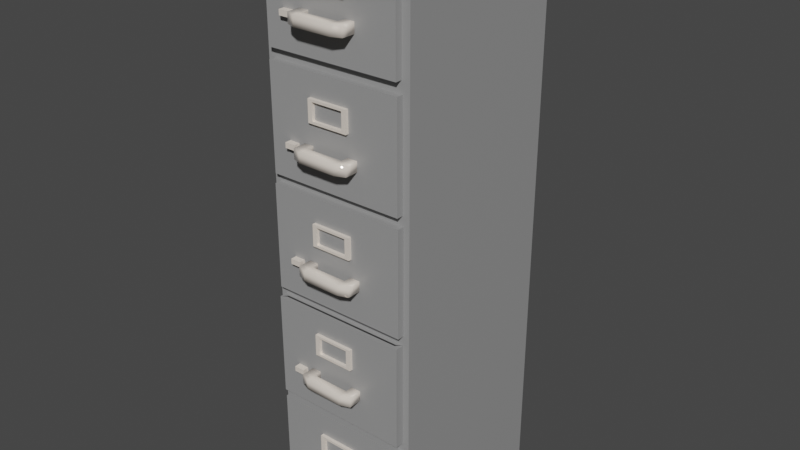 # Source: ClosedfileCabinet.blend  (saved by Blender 2.92.15; exported with 4.5.12 LTS)
import bpy
from mathutils import Matrix  # noqa: F401  (used for matrix-valued properties, if any)

bpy.ops.wm.read_factory_settings(use_empty=True)
scene = bpy.context.scene
scene.name = 'Scene'

# ---- collections
col_collection = bpy.data.collections.new('Collection'); scene.collection.children.link(col_collection)

# ---- materials (node trees are filled in below, after node groups)
mat_filecabinet1 = bpy.data.materials.new('FileCabinet1')
mat_filecabinet1.alpha_threshold = 0.0
mat_filecabinet1.use_transparent_shadow = False
mat_filecabinet1.diffuse_color = (0.3095, 0.3095, 0.3095, 1.0)
mat_filecabinet1.line_color = (0.0, 0.0, 0.0, 1.0)
mat_filecabinet2 = bpy.data.materials.new('FileCabinet2')
mat_filecabinet2.use_transparent_shadow = False
mat_filecabinet2.diffuse_color = (1.0, 0.8963, 0.7913, 1.0)
mat_filecabinet3 = bpy.data.materials.new('FileCabinet3')
mat_filecabinet3.use_transparent_shadow = False
mat_filecabinet3.diffuse_color = (0.7991, 0.4851, 0.162, 1.0)
mat_filecabinet4 = bpy.data.materials.new('FileCabinet4')
mat_filecabinet4.use_transparent_shadow = False
mat_filecabinet4.diffuse_color = (0.7991, 0.7991, 0.7991, 1.0)

# ---- material node trees
mat_filecabinet1.use_nodes = True; mat_filecabinet1.node_tree.nodes.clear()
_N = mat_filecabinet1.node_tree.nodes; _L = mat_filecabinet1.node_tree.links
n0 = _N.new('ShaderNodeOutputMaterial'); n0.name = 'Material Output'; n0.location = (300, 300)
n1 = _N.new('ShaderNodeBsdfPrincipled'); n1.name = 'Principled BSDF'; n1.location = (10, 300)
n1.distribution = 'GGX'
n1.subsurface_method = 'BURLEY'
n1.inputs[0].default_value = (0.3095, 0.3095, 0.3095, 1.0)
n1.inputs[2].default_value = 0.4
n1.inputs[3].default_value = 1.45
n1.inputs[27].default_value = (0.0, 0.0, 0.0, 1.0)
n1.inputs[28].default_value = 1.0
_L.new(n1.outputs[0], n0.inputs[0])
n0.is_active_output = True
mat_filecabinet2.use_nodes = True; mat_filecabinet2.node_tree.nodes.clear()
_N = mat_filecabinet2.node_tree.nodes; _L = mat_filecabinet2.node_tree.links
n0 = _N.new('ShaderNodeBsdfPrincipled'); n0.name = 'Principled BSDF'; n0.location = (10, 300)
n0.distribution = 'GGX'
n0.subsurface_method = 'BURLEY'
n0.inputs[0].default_value = (1.0, 0.8963, 0.7913, 1.0)
n0.inputs[1].default_value = 0.2206
n0.inputs[2].default_value = 0.0
n0.inputs[3].default_value = 1.45
n0.inputs[27].default_value = (0.0, 0.0, 0.0, 1.0)
n0.inputs[28].default_value = 1.0
n1 = _N.new('ShaderNodeOutputMaterial'); n1.name = 'Material Output'; n1.location = (300, 300)
_L.new(n0.outputs[0], n1.inputs[0])
n1.is_active_output = True
mat_filecabinet3.use_nodes = True; mat_filecabinet3.node_tree.nodes.clear()
_N = mat_filecabinet3.node_tree.nodes; _L = mat_filecabinet3.node_tree.links
n0 = _N.new('ShaderNodeBsdfPrincipled'); n0.name = 'Principled BSDF'; n0.location = (10, 300)
n0.distribution = 'GGX'
n0.subsurface_method = 'BURLEY'
n0.inputs[0].default_value = (0.7991, 0.4851, 0.162, 1.0)
n0.inputs[3].default_value = 1.45
n0.inputs[27].default_value = (0.0, 0.0, 0.0, 1.0)
n0.inputs[28].default_value = 1.0
n1 = _N.new('ShaderNodeOutputMaterial'); n1.name = 'Material Output'; n1.location = (300, 300)
_L.new(n0.outputs[0], n1.inputs[0])
n1.is_active_output = True
mat_filecabinet4.use_nodes = True; mat_filecabinet4.node_tree.nodes.clear()
_N = mat_filecabinet4.node_tree.nodes; _L = mat_filecabinet4.node_tree.links
n0 = _N.new('ShaderNodeBsdfPrincipled'); n0.name = 'Principled BSDF'; n0.location = (10, 300)
n0.distribution = 'GGX'
n0.subsurface_method = 'BURLEY'
n0.inputs[0].default_value = (0.7991, 0.7991, 0.7991, 1.0)
n0.inputs[3].default_value = 1.45
n0.inputs[27].default_value = (0.0, 0.0, 0.0, 1.0)
n0.inputs[28].default_value = 1.0
n1 = _N.new('ShaderNodeOutputMaterial'); n1.name = 'Material Output'; n1.location = (300, 300)
_L.new(n0.outputs[0], n1.inputs[0])
n1.is_active_output = True

# ---- world
world_world = bpy.data.worlds.new('World'); scene.world = world_world
world_world.use_nodes = True; world_world.node_tree.nodes.clear()
_N = world_world.node_tree.nodes; _L = world_world.node_tree.links
n0 = _N.new('ShaderNodeOutputWorld'); n0.name = 'World Output'; n0.location = (300, 300)
n1 = _N.new('ShaderNodeBackground'); n1.name = 'Background'; n1.location = (10, 300)
n1.inputs[0].default_value = (0.05088, 0.05088, 0.05088, 1.0)
_L.new(n1.outputs[0], n0.inputs[0])
n0.is_active_output = True
world_world.color = (0.05088, 0.05088, 0.05088)
world_world.use_sun_shadow = False
world_world.sun_shadow_jitter_overblur = 0.0

# ---- meshes
me_cube = bpy.data.meshes.new('Cube')
me_cube.from_pydata([(1.163, 1.812, 8.688), (1.163, 1.812, 0.03692), (1.163, -1.0, 8.688), (1.163, -1.0, 0.03692), (-1.15, 1.812, 8.688), (-1.15, 1.812, 0.03692), (-1.15, -1.0, 8.688), (-1.15, -1.0, 0.03692), (1.163, 1.812, 6.958), (1.163, 1.812, 5.228), (1.163, 1.812, 3.497), (1.163, 1.812, 1.767), (-1.15, -1.0, 1.767), (-1.15, -1.0, 3.497), (-1.15, -1.0, 5.228), (-1.15, -1.0, 6.958), (1.163, -1.0, 6.958), (1.163, -1.0, 5.228), (1.163, -1.0, 3.497), (1.163, -1.0, 1.767), (-1.15, 1.812, 6.958), (-1.15, 1.812, 5.228), (-1.15, 1.812, 3.497), (-1.15, 1.812, 1.767), (1.083, -1.0, 1.707), (1.083, -1.0, 0.09713), (-1.069, -1.0, 0.09713), (-1.069, -1.0, 1.707), (-1.052, -1.0, 1.84), (-1.052, -1.0, 3.424), (1.065, -1.0, 3.424), (1.065, -1.0, 1.84), (-1.057, -1.0, 3.567), (-1.057, -1.0, 5.158), (1.07, -1.0, 5.158), (1.07, -1.0, 3.567), (-1.044, -1.0, 5.307), (-1.044, -1.0, 6.879), (1.057, -1.0, 6.879), (1.057, -1.0, 5.307), (-1.024, -1.0, 7.052), (-1.024, -1.0, 8.594), (1.037, -1.0, 8.594), (1.037, -1.0, 7.052), (1.083, -1.105, 1.707), (1.083, -1.105, 0.09713), (-1.069, -1.105, 0.09713), (-1.069, -1.105, 1.707), (-1.052, -1.134, 1.84), (-1.052, -1.134, 3.424), (1.065, -1.134, 3.424), (1.065, -1.134, 1.84), (-1.057, -1.105, 3.567), (-1.057, -1.105, 5.158), (1.07, -1.105, 5.158), (1.07, -1.105, 3.567), (-1.044, -1.105, 5.307), (-1.044, -1.105, 6.879), (1.057, -1.105, 6.879), (1.057, -1.105, 5.307), (-1.024, -1.105, 7.052), (-1.024, -1.105, 8.594), (1.037, -1.105, 8.594), (1.037, -1.105, 7.052), (-0.4693, -1.313, 0.7496), (-0.4693, -1.313, 0.5983), (-0.4693, -1.22, 0.7496), (-0.4693, -1.22, 0.5983), (0.4136, -1.313, 0.7496), (0.4136, -1.313, 0.5983), (0.4136, -1.22, 0.7496), (0.4136, -1.22, 0.5983), (-0.3264, -1.22, 0.7496), (-0.3264, -1.22, 0.5983), (-0.3264, -1.37, 0.7496), (-0.3264, -1.37, 0.5983), (0.2605, -1.22, 0.5983), (0.2605, -1.37, 0.7496), (0.2605, -1.22, 0.7496), (0.2605, -1.37, 0.5983), (-0.4693, -0.9861, 0.5983), (-0.4693, -0.9861, 0.7496), (-0.3264, -0.9861, 0.7496), (0.2605, -0.9861, 0.5983), (0.4136, -0.9861, 0.5983), (0.4136, -0.9861, 0.7496), (-0.3264, -0.9861, 0.5983), (0.2605, -0.9861, 0.7496), (-0.4693, -1.342, 2.47), (-0.4693, -1.342, 2.318), (-0.4693, -1.249, 2.47), (-0.4693, -1.249, 2.318), (0.4136, -1.342, 2.47), (0.4136, -1.342, 2.318), (0.4136, -1.249, 2.47), (0.4136, -1.249, 2.318), (-0.3264, -1.249, 2.47), (-0.3264, -1.249, 2.318), (-0.3264, -1.399, 2.47), (-0.3264, -1.399, 2.318), (0.2605, -1.249, 2.318), (0.2605, -1.399, 2.47), (0.2605, -1.249, 2.47), (0.2605, -1.399, 2.318), (-0.4693, -1.015, 2.318), (-0.4693, -1.015, 2.47), (-0.3264, -1.015, 2.47), (0.2605, -1.015, 2.318), (0.4136, -1.015, 2.318), (0.4136, -1.015, 2.47), (-0.3264, -1.015, 2.318), (0.2605, -1.015, 2.47), (-0.4693, -1.313, 4.19), (-0.4693, -1.313, 4.038), (-0.4693, -1.22, 4.19), (-0.4693, -1.22, 4.038), (0.4136, -1.313, 4.19), (0.4136, -1.313, 4.038), (0.4136, -1.22, 4.19), (0.4136, -1.22, 4.038), (-0.3264, -1.22, 4.19), (-0.3264, -1.22, 4.038), (-0.3264, -1.37, 4.19), (-0.3264, -1.37, 4.038), (0.2605, -1.22, 4.038), (0.2605, -1.37, 4.19), (0.2605, -1.22, 4.19), (0.2605, -1.37, 4.038), (-0.4693, -0.9861, 4.038), (-0.4693, -0.9861, 4.19), (-0.3264, -0.9861, 4.19), (0.2605, -0.9861, 4.038), (0.4136, -0.9861, 4.038), (0.4136, -0.9861, 4.19), (-0.3264, -0.9861, 4.038), (0.2605, -0.9861, 4.19), (-0.4693, -1.313, 5.891), (-0.4693, -1.313, 5.739), (-0.4693, -1.22, 5.891), (-0.4693, -1.22, 5.739), (0.4136, -1.313, 5.891), (0.4136, -1.313, 5.739), (0.4136, -1.22, 5.891), (0.4136, -1.22, 5.739), (-0.3264, -1.22, 5.891), (-0.3264, -1.22, 5.739), (-0.3264, -1.37, 5.891), (-0.3264, -1.37, 5.739), (0.2605, -1.22, 5.739), (0.2605, -1.37, 5.891), (0.2605, -1.22, 5.891), (0.2605, -1.37, 5.739), (-0.4693, -0.9861, 5.739), (-0.4693, -0.9861, 5.891), (-0.3264, -0.9861, 5.891), (0.2605, -0.9861, 5.739), (0.4136, -0.9861, 5.739), (0.4136, -0.9861, 5.891), (-0.3264, -0.9861, 5.739), (0.2605, -0.9861, 5.891), (-0.4693, -1.313, 7.652), (-0.4693, -1.313, 7.5), (-0.4693, -1.22, 7.652), (-0.4693, -1.22, 7.5), (0.4136, -1.313, 7.652), (0.4136, -1.313, 7.5), (0.4136, -1.22, 7.652), (0.4136, -1.22, 7.5), (-0.3264, -1.22, 7.652), (-0.3264, -1.22, 7.5), (-0.3264, -1.37, 7.652), (-0.3264, -1.37, 7.5), (0.2605, -1.22, 7.5), (0.2605, -1.37, 7.652), (0.2605, -1.22, 7.652), (0.2605, -1.37, 7.5), (-0.4693, -0.9861, 7.5), (-0.4693, -0.9861, 7.652), (-0.3264, -0.9861, 7.652), (0.2605, -0.9861, 7.5), (0.4136, -0.9861, 7.5), (0.4136, -0.9861, 7.652), (-0.3264, -0.9861, 7.5), (0.2605, -0.9861, 7.652), (-0.3468, -1.156, 1.031), (-0.3468, -1.156, 1.361), (0.283, -1.1, 1.031), (0.283, -1.1, 1.361), (0.283, -1.156, 1.031), (0.283, -1.156, 1.361), (-0.3468, -1.1, 1.361), (-0.3468, -1.1, 1.031), (-0.2778, -1.156, 1.068), (-0.2778, -1.156, 1.325), (0.214, -1.156, 1.325), (0.214, -1.156, 1.068), (-0.2778, -1.1, 1.068), (-0.2778, -1.1, 1.325), (0.214, -1.1, 1.325), (0.214, -1.1, 1.068), (-0.3468, -1.185, 2.771), (-0.3468, -1.185, 3.1), (0.283, -1.129, 2.771), (0.283, -1.129, 3.1), (0.283, -1.185, 2.771), (0.283, -1.185, 3.1), (-0.3468, -1.129, 3.1), (-0.3468, -1.129, 2.771), (-0.2778, -1.185, 2.807), (-0.2778, -1.185, 3.064), (0.214, -1.185, 3.064), (0.214, -1.185, 2.807), (-0.2778, -1.129, 2.807), (-0.2778, -1.129, 3.064), (0.214, -1.129, 3.064), (0.214, -1.129, 2.807), (-0.3468, -1.156, 4.467), (-0.3468, -1.156, 4.797), (0.283, -1.1, 4.467), (0.283, -1.1, 4.797), (0.283, -1.156, 4.467), (0.283, -1.156, 4.797), (-0.3468, -1.1, 4.797), (-0.3468, -1.1, 4.467), (-0.2778, -1.156, 4.503), (-0.2778, -1.156, 4.761), (0.214, -1.156, 4.761), (0.214, -1.156, 4.503), (-0.2778, -1.1, 4.503), (-0.2778, -1.1, 4.761), (0.214, -1.1, 4.761), (0.214, -1.1, 4.503), (-0.3468, -1.156, 6.215), (-0.3468, -1.156, 6.544), (0.283, -1.1, 6.215), (0.283, -1.1, 6.544), (0.283, -1.156, 6.215), (0.283, -1.156, 6.544), (-0.3468, -1.1, 6.544), (-0.3468, -1.1, 6.215), (-0.2778, -1.156, 6.251), (-0.2778, -1.156, 6.508), (0.214, -1.156, 6.508), (0.214, -1.156, 6.251), (-0.2778, -1.1, 6.251), (-0.2778, -1.1, 6.508), (0.214, -1.1, 6.508), (0.214, -1.1, 6.251), (-0.3468, -1.156, 7.913), (-0.3468, -1.156, 8.243), (0.283, -1.1, 7.913), (0.283, -1.1, 8.243), (0.283, -1.156, 7.913), (0.283, -1.156, 8.243), (-0.3468, -1.1, 8.243), (-0.3468, -1.1, 7.913), (-0.2778, -1.156, 7.949), (-0.2778, -1.156, 8.206), (0.214, -1.156, 8.206), (0.214, -1.156, 7.949), (-0.2778, -1.1, 7.949), (-0.2778, -1.1, 8.206), (0.214, -1.1, 8.206), (0.214, -1.1, 7.949), (-0.7342, -1.197, 0.6114), (-0.7342, -1.197, 0.6906), (-0.7342, -1.034, 0.6114), (-0.7342, -1.034, 0.6906), (-0.572, -1.197, 0.6114), (-0.572, -1.197, 0.6906), (-0.572, -1.034, 0.6114), (-0.572, -1.034, 0.6906), (-0.7342, -1.226, 2.353), (-0.7342, -1.226, 2.432), (-0.7342, -1.064, 2.353), (-0.7342, -1.064, 2.432), (-0.572, -1.226, 2.353), (-0.572, -1.226, 2.432), (-0.572, -1.064, 2.353), (-0.572, -1.064, 2.432), (-0.7342, -1.197, 4.083), (-0.7342, -1.197, 4.162), (-0.7342, -1.034, 4.083), (-0.7342, -1.034, 4.162), (-0.572, -1.197, 4.083), (-0.572, -1.197, 4.162), (-0.572, -1.034, 4.083), (-0.572, -1.034, 4.162), (-0.7342, -1.197, 5.784), (-0.7342, -1.197, 5.863), (-0.7342, -1.034, 5.784), (-0.7342, -1.034, 5.863), (-0.572, -1.197, 5.784), (-0.572, -1.197, 5.863), (-0.572, -1.034, 5.784), (-0.572, -1.034, 5.863), (-0.7342, -1.197, 7.528), (-0.7342, -1.197, 7.607), (-0.7342, -1.034, 7.528), (-0.7342, -1.034, 7.607), (-0.572, -1.197, 7.528), (-0.572, -1.197, 7.607), (-0.572, -1.034, 7.528), (-0.572, -1.034, 7.607), (0.9856, -1.08, 3.424), (-0.9723, -1.08, 3.424), (0.9856, -1.054, 3.424), (-0.9723, -1.054, 3.424), (0.9856, -1.08, 2.452), (-0.9723, -1.08, 2.452), (0.9856, -1.054, 2.452), (-0.9723, -1.054, 2.452)], [], [(0, 4, 6, 2), (16, 2, 42, 43), (15, 6, 4, 20), (5, 1, 3, 7), (8, 0, 2, 16), (20, 4, 0, 8), (5, 23, 11, 1), (23, 22, 10, 11), (22, 21, 9, 10), (21, 20, 8, 9), (1, 11, 19, 3), (11, 10, 18, 19), (10, 9, 17, 18), (9, 8, 16, 17), (7, 12, 23, 5), (12, 13, 22, 23), (13, 14, 21, 22), (14, 15, 20, 21), (19, 12, 27, 24), (12, 19, 31, 28), (18, 17, 34, 35), (14, 17, 39, 36), (33, 32, 52, 53), (12, 7, 26, 27), (7, 3, 25, 26), (3, 19, 24, 25), (26, 25, 45, 46), (19, 18, 30, 31), (18, 13, 29, 30), (13, 12, 28, 29), (29, 28, 48, 49), (17, 14, 33, 34), (14, 13, 32, 33), (13, 18, 35, 32), (25, 24, 44, 45), (17, 16, 38, 39), (16, 15, 37, 38), (15, 14, 36, 37), (40, 43, 63, 60), (6, 15, 40, 41), (15, 16, 43, 40), (2, 6, 41, 42), (45, 44, 47, 46), (51, 50, 49, 48), (55, 54, 53, 52), (59, 58, 57, 56), (63, 62, 61, 60), (31, 30, 50, 51), (37, 36, 56, 57), (27, 26, 46, 47), (35, 34, 54, 55), (41, 40, 60, 61), (28, 31, 51, 48), (39, 38, 58, 59), (24, 27, 47, 44), (32, 35, 55, 52), (42, 41, 61, 62), (30, 29, 305, 304), (36, 39, 59, 56), (34, 33, 53, 54), (43, 42, 62, 63), (38, 37, 57, 58), (64, 65, 67, 66), (71, 70, 85, 84), (70, 71, 69, 68), (74, 75, 65, 64), (78, 70, 68, 77), (73, 67, 65, 75), (76, 73, 75, 79), (66, 72, 74, 64), (77, 79, 75, 74), (73, 72, 82, 86), (68, 69, 79, 77), (71, 76, 79, 69), (72, 78, 77, 74), (72, 73, 76, 78), (87, 83, 84, 85), (81, 80, 86, 82), (72, 66, 81, 82), (67, 73, 86, 80), (70, 78, 87, 85), (78, 76, 83, 87), (76, 71, 84, 83), (66, 67, 80, 81), (88, 89, 91, 90), (95, 94, 109, 108), (94, 95, 93, 92), (98, 99, 89, 88), (102, 94, 92, 101), (97, 91, 89, 99), (100, 97, 99, 103), (90, 96, 98, 88), (101, 103, 99, 98), (97, 96, 106, 110), (92, 93, 103, 101), (95, 100, 103, 93), (96, 102, 101, 98), (96, 97, 100, 102), (111, 107, 108, 109), (105, 104, 110, 106), (96, 90, 105, 106), (91, 97, 110, 104), (94, 102, 111, 109), (102, 100, 107, 111), (100, 95, 108, 107), (90, 91, 104, 105), (112, 113, 115, 114), (119, 118, 133, 132), (118, 119, 117, 116), (122, 123, 113, 112), (126, 118, 116, 125), (121, 115, 113, 123), (124, 121, 123, 127), (114, 120, 122, 112), (125, 127, 123, 122), (121, 120, 130, 134), (116, 117, 127, 125), (119, 124, 127, 117), (120, 126, 125, 122), (120, 121, 124, 126), (135, 131, 132, 133), (129, 128, 134, 130), (120, 114, 129, 130), (115, 121, 134, 128), (118, 126, 135, 133), (126, 124, 131, 135), (124, 119, 132, 131), (114, 115, 128, 129), (136, 137, 139, 138), (143, 142, 157, 156), (142, 143, 141, 140), (146, 147, 137, 136), (150, 142, 140, 149), (145, 139, 137, 147), (148, 145, 147, 151), (138, 144, 146, 136), (149, 151, 147, 146), (145, 144, 154, 158), (140, 141, 151, 149), (143, 148, 151, 141), (144, 150, 149, 146), (144, 145, 148, 150), (159, 155, 156, 157), (153, 152, 158, 154), (144, 138, 153, 154), (139, 145, 158, 152), (142, 150, 159, 157), (150, 148, 155, 159), (148, 143, 156, 155), (138, 139, 152, 153), (160, 161, 163, 162), (167, 166, 181, 180), (166, 167, 165, 164), (170, 171, 161, 160), (174, 166, 164, 173), (169, 163, 161, 171), (172, 169, 171, 175), (162, 168, 170, 160), (173, 175, 171, 170), (169, 168, 178, 182), (164, 165, 175, 173), (167, 172, 175, 165), (168, 174, 173, 170), (168, 169, 172, 174), (183, 179, 180, 181), (177, 176, 182, 178), (168, 162, 177, 178), (163, 169, 182, 176), (166, 174, 183, 181), (174, 172, 179, 183), (172, 167, 180, 179), (162, 163, 176, 177), (193, 197, 198, 194), (184, 191, 186, 188), (190, 197, 196, 191), (184, 188, 195, 192), (186, 199, 198, 187), (187, 198, 197, 190), (191, 196, 199, 186), (189, 185, 193, 194), (188, 189, 194, 195), (185, 184, 192, 193), (194, 198, 199, 195), (189, 187, 190, 185), (188, 186, 187, 189), (195, 199, 196, 192), (192, 196, 197, 193), (185, 190, 191, 184), (209, 213, 214, 210), (200, 207, 202, 204), (206, 213, 212, 207), (200, 204, 211, 208), (202, 215, 214, 203), (203, 214, 213, 206), (207, 212, 215, 202), (205, 201, 209, 210), (204, 205, 210, 211), (201, 200, 208, 209), (210, 214, 215, 211), (205, 203, 206, 201), (204, 202, 203, 205), (211, 215, 212, 208), (208, 212, 213, 209), (201, 206, 207, 200), (225, 229, 230, 226), (216, 223, 218, 220), (222, 229, 228, 223), (216, 220, 227, 224), (218, 231, 230, 219), (219, 230, 229, 222), (223, 228, 231, 218), (221, 217, 225, 226), (220, 221, 226, 227), (217, 216, 224, 225), (226, 230, 231, 227), (221, 219, 222, 217), (220, 218, 219, 221), (227, 231, 228, 224), (224, 228, 229, 225), (217, 222, 223, 216), (241, 245, 246, 242), (232, 239, 234, 236), (238, 245, 244, 239), (232, 236, 243, 240), (234, 247, 246, 235), (235, 246, 245, 238), (239, 244, 247, 234), (237, 233, 241, 242), (236, 237, 242, 243), (233, 232, 240, 241), (242, 246, 247, 243), (237, 235, 238, 233), (236, 234, 235, 237), (243, 247, 244, 240), (240, 244, 245, 241), (233, 238, 239, 232), (257, 261, 262, 258), (248, 255, 250, 252), (254, 261, 260, 255), (248, 252, 259, 256), (250, 263, 262, 251), (251, 262, 261, 254), (255, 260, 263, 250), (253, 249, 257, 258), (252, 253, 258, 259), (249, 248, 256, 257), (258, 262, 263, 259), (253, 251, 254, 249), (252, 250, 251, 253), (259, 263, 260, 256), (256, 260, 261, 257), (249, 254, 255, 248), (264, 265, 267, 266), (266, 267, 271, 270), (270, 271, 269, 268), (268, 269, 265, 264), (266, 270, 268, 264), (271, 267, 265, 269), (272, 273, 275, 274), (274, 275, 279, 278), (278, 279, 277, 276), (276, 277, 273, 272), (274, 278, 276, 272), (279, 275, 273, 277), (280, 281, 283, 282), (282, 283, 287, 286), (286, 287, 285, 284), (284, 285, 281, 280), (282, 286, 284, 280), (287, 283, 281, 285), (288, 289, 291, 290), (290, 291, 295, 294), (294, 295, 293, 292), (292, 293, 289, 288), (290, 294, 292, 288), (295, 291, 289, 293), (296, 297, 299, 298), (298, 299, 303, 302), (302, 303, 301, 300), (300, 301, 297, 296), (298, 302, 300, 296), (303, 299, 297, 301), (305, 307, 311, 309), (49, 50, 306, 307), (50, 30, 304, 306), (29, 49, 307, 305), (308, 309, 311, 310), (304, 305, 309, 308), (306, 304, 308, 310), (307, 306, 310, 311)])
me_cube.polygons.foreach_set('use_smooth', [0, 0, 0, 0, 0, 0, 0, 0, 0, 0, 0, 0, 0, 0, 0, 0, 0, 0, 0, 0, 0, 0, 0, 0, 0, 0, 0, 0, 0, 0, 0, 0, 0, 0, 0, 0, 0, 0, 0, 0, 0, 0, 0, 0, 0, 0, 0, 0, 0, 0, 0, 0, 0, 0, 0, 0, 0, 0, 0, 0, 0, 0, 1, 1, 1, 1, 1, 1, 1, 1, 1, 1, 1, 1, 1, 1, 1, 1, 1, 1, 1, 1, 1, 1, 1, 1, 1, 1, 1, 1, 1, 1, 1, 1, 1, 1, 1, 1, 1, 1, 1, 1, 1, 1, 1, 1, 1, 1, 1, 1, 1, 1, 1, 1, 1, 1, 1, 1, 1, 1, 1, 1, 1, 1, 1, 1, 1, 1, 1, 1, 1, 1, 1, 1, 1, 1, 1, 1, 1, 1, 1, 1, 1, 1, 1, 1, 1, 1, 1, 1, 1, 1, 1, 1, 1, 1, 1, 1, 1, 1, 1, 1, 1, 1, 1, 1, 1, 1, 1, 1, 1, 1, 0, 0, 0, 0, 0, 0, 0, 0, 0, 0, 0, 0, 0, 0, 0, 0, 0, 0, 0, 0, 0, 0, 0, 0, 0, 0, 0, 0, 0, 0, 0, 0, 0, 0, 0, 0, 0, 0, 0, 0, 0, 0, 0, 0, 0, 0, 0, 0, 0, 0, 0, 0, 0, 0, 0, 0, 0, 0, 0, 0, 0, 0, 0, 0, 0, 0, 0, 0, 0, 0, 0, 0, 0, 0, 0, 0, 0, 0, 0, 0, 0, 0, 0, 0, 0, 0, 0, 0, 0, 0, 0, 0, 0, 0, 0, 0, 0, 0, 0, 0, 0, 0, 0, 0, 0, 0, 0, 0, 0, 0, 0, 0, 0, 0, 0, 0, 0, 0])
me_cube.polygons.foreach_set('material_index', [0, 0, 0, 0, 0, 0, 0, 0, 0, 0, 0, 0, 0, 0, 0, 0, 0, 0, 0, 0, 0, 0, 0, 0, 0, 0, 0, 0, 0, 0, 0, 0, 0, 0, 0, 0, 0, 0, 0, 0, 0, 0, 0, 0, 0, 0, 0, 0, 0, 0, 0, 0, 0, 0, 0, 0, 0, 0, 0, 0, 0, 0, 1, 1, 1, 1, 1, 1, 1, 1, 1, 1, 1, 1, 1, 1, 1, 1, 1, 1, 1, 1, 1, 1, 1, 1, 1, 1, 1, 1, 1, 1, 1, 1, 1, 1, 1, 1, 1, 1, 1, 1, 1, 1, 1, 1, 1, 1, 1, 1, 1, 1, 1, 1, 1, 1, 1, 1, 1, 1, 1, 1, 1, 1, 1, 1, 1, 1, 1, 1, 1, 1, 1, 1, 1, 1, 1, 1, 1, 1, 1, 1, 1, 1, 1, 1, 1, 1, 1, 1, 1, 1, 1, 1, 1, 1, 1, 1, 1, 1, 1, 1, 1, 1, 1, 1, 1, 1, 1, 1, 1, 1, 1, 1, 1, 1, 1, 1, 1, 1, 1, 1, 1, 1, 1, 1, 1, 1, 1, 1, 1, 1, 1, 1, 1, 1, 1, 1, 1, 1, 1, 1, 1, 1, 1, 1, 1, 1, 1, 1, 1, 1, 1, 1, 1, 1, 1, 1, 1, 1, 1, 1, 1, 1, 1, 1, 1, 1, 1, 1, 1, 1, 1, 1, 1, 1, 1, 1, 1, 1, 1, 1, 1, 1, 1, 1, 1, 1, 1, 1, 1, 1, 1, 1, 1, 1, 1, 1, 1, 1, 1, 1, 1, 1, 1, 1, 1, 1, 1, 1, 1, 1, 1, 1, 1, 1, 1, 1, 1, 1, 1, 1, 0, 0, 0, 0, 0, 0, 0, 0])
_uv = me_cube.uv_layers.new(name='UVMap')
_uv.uv.foreach_set('vector', [0.625, 0.5, 0.875, 0.5, 0.875, 0.75, 0.625, 0.75, 0.575, 0.75, 0.625, 0.75, 0.625, 0.75, 0.575, 0.75, 0.575, 0.0, 0.625, 0.0, 0.625, 0.25, 0.575, 0.25, 0.125, 0.5, 0.375, 0.5, 0.375, 0.75, 0.125, 0.75, 0.575, 0.5, 0.625, 0.5, 0.625, 0.75, 0.575, 0.75, 0.575, 0.25, 0.625, 0.25, 0.625, 0.5, 0.575, 0.5, 0.375, 0.25, 0.425, 0.25, 0.425, 0.5, 0.375, 0.5, 0.425, 0.25, 0.475, 0.25, 0.475, 0.5, 0.425, 0.5, 0.475, 0.25, 0.525, 0.25, 0.525, 0.5, 0.475, 0.5, 0.525, 0.25, 0.575, 0.25, 0.575, 0.5, 0.525, 0.5, 0.375, 0.5, 0.425, 0.5, 0.425, 0.75, 0.375, 0.75, 0.425, 0.5, 0.475, 0.5, 0.475, 0.75, 0.425, 0.75, 0.475, 0.5, 0.525, 0.5, 0.525, 0.75, 0.475, 0.75, 0.525, 0.5, 0.575, 0.5, 0.575, 0.75, 0.525, 0.75, 0.375, 0.0, 0.425, 0.0, 0.425, 0.25, 0.375, 0.25, 0.425, 0.0, 0.475, 0.0, 0.475, 0.25, 0.425, 0.25, 0.475, 0.0, 0.525, 0.0, 0.525, 0.25, 0.475, 0.25, 0.525, 0.0, 0.575, 0.0, 0.575, 0.25, 0.525, 0.25, 0.425, 0.75, 0.425, 1.0, 0.425, 1.0, 0.425, 0.75, 0.425, 1.0, 0.425, 0.75, 0.425, 0.75, 0.425, 1.0, 0.475, 0.75, 0.525, 0.75, 0.525, 0.75, 0.475, 0.75, 0.525, 1.0, 0.525, 0.75, 0.525, 0.75, 0.525, 1.0, 0.525, 0.0, 0.475, 0.0, 0.475, 0.0, 0.525, 0.0, 0.425, 0.0, 0.375, 0.0, 0.375, 0.0, 0.425, 0.0, 0.125, 0.75, 0.375, 0.75, 0.375, 0.75, 0.125, 0.75, 0.375, 0.75, 0.425, 0.75, 0.425, 0.75, 0.375, 0.75, 0.125, 0.75, 0.375, 0.75, 0.375, 0.75, 0.125, 0.75, 0.425, 0.75, 0.475, 0.75, 0.475, 0.75, 0.425, 0.75, 0.475, 0.75, 0.475, 1.0, 0.475, 1.0, 0.475, 0.75, 0.475, 0.0, 0.425, 0.0, 0.425, 0.0, 0.475, 0.0, 0.475, 0.0, 0.425, 0.0, 0.425, 0.0, 0.475, 0.0, 0.525, 0.75, 0.525, 1.0, 0.525, 1.0, 0.525, 0.75, 0.525, 0.0, 0.475, 0.0, 0.475, 0.0, 0.525, 0.0, 0.475, 1.0, 0.475, 0.75, 0.475, 0.75, 0.475, 1.0, 0.375, 0.75, 0.425, 0.75, 0.425, 0.75, 0.375, 0.75, 0.525, 0.75, 0.575, 0.75, 0.575, 0.75, 0.525, 0.75, 0.575, 0.75, 0.575, 1.0, 0.575, 1.0, 0.575, 0.75, 0.575, 0.0, 0.525, 0.0, 0.525, 0.0, 0.575, 0.0, 0.575, 1.0, 0.575, 0.75, 0.575, 0.75, 0.575, 1.0, 0.625, 0.0, 0.575, 0.0, 0.575, 0.0, 0.625, 0.0, 0.575, 1.0, 0.575, 0.75, 0.575, 0.75, 0.575, 1.0, 0.625, 0.75, 0.875, 0.75, 0.875, 0.75, 0.625, 0.75, 0.375, 0.75, 0.425, 0.75, 0.425, 1.0, 0.375, 1.0, 0.425, 0.75, 0.475, 0.75, 0.475, 1.0, 0.425, 1.0, 0.475, 0.75, 0.525, 0.75, 0.525, 1.0, 0.475, 1.0, 0.525, 0.75, 0.575, 0.75, 0.575, 1.0, 0.525, 1.0, 0.575, 0.75, 0.625, 0.75, 0.625, 1.0, 0.575, 1.0, 0.425, 0.75, 0.475, 0.75, 0.475, 0.75, 0.425, 0.75, 0.575, 0.0, 0.525, 0.0, 0.525, 0.0, 0.575, 0.0, 0.425, 0.0, 0.375, 0.0, 0.375, 0.0, 0.425, 0.0, 0.475, 0.75, 0.525, 0.75, 0.525, 0.75, 0.475, 0.75, 0.625, 0.0, 0.575, 0.0, 0.575, 0.0, 0.625, 0.0, 0.425, 1.0, 0.425, 0.75, 0.425, 0.75, 0.425, 1.0, 0.525, 0.75, 0.575, 0.75, 0.575, 0.75, 0.525, 0.75, 0.425, 0.75, 0.425, 1.0, 0.425, 1.0, 0.425, 0.75, 0.475, 1.0, 0.475, 0.75, 0.475, 0.75, 0.475, 1.0, 0.625, 0.75, 0.875, 0.75, 0.875, 0.75, 0.625, 0.75, 0.475, 0.75, 0.475, 1.0, 0.475, 1.0, 0.475, 0.75, 0.525, 1.0, 0.525, 0.75, 0.525, 0.75, 0.525, 1.0, 0.525, 0.75, 0.525, 1.0, 0.525, 1.0, 0.525, 0.75, 0.575, 0.75, 0.625, 0.75, 0.625, 0.75, 0.575, 0.75, 0.575, 0.75, 0.575, 1.0, 0.575, 1.0, 0.575, 0.75, 0.375, 0.0, 0.625, 0.0, 0.625, 0.25, 0.375, 0.25, 0.625, 0.5, 0.375, 0.5, 0.375, 0.5, 0.625, 0.5, 0.375, 0.5, 0.625, 0.5, 0.625, 0.75, 0.375, 0.75, 0.375, 0.9595, 0.625, 0.9595, 0.625, 1.0, 0.375, 1.0, 0.3317, 0.5, 0.375, 0.5, 0.375, 0.75, 0.3317, 0.75, 0.8345, 0.5, 0.875, 0.5, 0.875, 0.75, 0.8345, 0.75, 0.6683, 0.5, 0.8345, 0.5, 0.8345, 0.75, 0.6683, 0.75, 0.125, 0.5, 0.1655, 0.5, 0.1655, 0.75, 0.125, 0.75, 0.375, 0.7933, 0.625, 0.7933, 0.625, 0.9595, 0.375, 0.9595, 0.625, 0.2905, 0.375, 0.2905, 0.375, 0.2905, 0.625, 0.2905, 0.375, 0.75, 0.625, 0.75, 0.625, 0.7933, 0.375, 0.7933, 0.625, 0.5, 0.6683, 0.5, 0.6683, 0.75, 0.625, 0.75, 0.1655, 0.5, 0.3317, 0.5, 0.3317, 0.75, 0.1655, 0.75, 0.375, 0.2905, 0.625, 0.2905, 0.625, 0.4567, 0.375, 0.4567, 0.375, 0.4567, 0.625, 0.4567, 0.625, 0.5, 0.375, 0.5, 0.375, 0.25, 0.625, 0.25, 0.625, 0.2905, 0.375, 0.2905, 0.1655, 0.5, 0.125, 0.5, 0.125, 0.5, 0.1655, 0.5, 0.875, 0.5, 0.8345, 0.5, 0.8345, 0.5, 0.875, 0.5, 0.375, 0.5, 0.3317, 0.5, 0.3317, 0.5, 0.375, 0.5, 0.375, 0.4567, 0.625, 0.4567, 0.625, 0.4567, 0.375, 0.4567, 0.6683, 0.5, 0.625, 0.5, 0.625, 0.5, 0.6683, 0.5, 0.375, 0.25, 0.625, 0.25, 0.625, 0.25, 0.375, 0.25, 0.375, 0.0, 0.625, 0.0, 0.625, 0.25, 0.375, 0.25, 0.625, 0.5, 0.375, 0.5, 0.375, 0.5, 0.625, 0.5, 0.375, 0.5, 0.625, 0.5, 0.625, 0.75, 0.375, 0.75, 0.375, 0.9595, 0.625, 0.9595, 0.625, 1.0, 0.375, 1.0, 0.3317, 0.5, 0.375, 0.5, 0.375, 0.75, 0.3317, 0.75, 0.8345, 0.5, 0.875, 0.5, 0.875, 0.75, 0.8345, 0.75, 0.6683, 0.5, 0.8345, 0.5, 0.8345, 0.75, 0.6683, 0.75, 0.125, 0.5, 0.1655, 0.5, 0.1655, 0.75, 0.125, 0.75, 0.375, 0.7933, 0.625, 0.7933, 0.625, 0.9595, 0.375, 0.9595, 0.625, 0.2905, 0.375, 0.2905, 0.375, 0.2905, 0.625, 0.2905, 0.375, 0.75, 0.625, 0.75, 0.625, 0.7933, 0.375, 0.7933, 0.625, 0.5, 0.6683, 0.5, 0.6683, 0.75, 0.625, 0.75, 0.1655, 0.5, 0.3317, 0.5, 0.3317, 0.75, 0.1655, 0.75, 0.375, 0.2905, 0.625, 0.2905, 0.625, 0.4567, 0.375, 0.4567, 0.375, 0.4567, 0.625, 0.4567, 0.625, 0.5, 0.375, 0.5, 0.375, 0.25, 0.625, 0.25, 0.625, 0.2905, 0.375, 0.2905, 0.1655, 0.5, 0.125, 0.5, 0.125, 0.5, 0.1655, 0.5, 0.875, 0.5, 0.8345, 0.5, 0.8345, 0.5, 0.875, 0.5, 0.375, 0.5, 0.3317, 0.5, 0.3317, 0.5, 0.375, 0.5, 0.375, 0.4567, 0.625, 0.4567, 0.625, 0.4567, 0.375, 0.4567, 0.6683, 0.5, 0.625, 0.5, 0.625, 0.5, 0.6683, 0.5, 0.375, 0.25, 0.625, 0.25, 0.625, 0.25, 0.375, 0.25, 0.375, 0.0, 0.625, 0.0, 0.625, 0.25, 0.375, 0.25, 0.625, 0.5, 0.375, 0.5, 0.375, 0.5, 0.625, 0.5, 0.375, 0.5, 0.625, 0.5, 0.625, 0.75, 0.375, 0.75, 0.375, 0.9595, 0.625, 0.9595, 0.625, 1.0, 0.375, 1.0, 0.3317, 0.5, 0.375, 0.5, 0.375, 0.75, 0.3317, 0.75, 0.8345, 0.5, 0.875, 0.5, 0.875, 0.75, 0.8345, 0.75, 0.6683, 0.5, 0.8345, 0.5, 0.8345, 0.75, 0.6683, 0.75, 0.125, 0.5, 0.1655, 0.5, 0.1655, 0.75, 0.125, 0.75, 0.375, 0.7933, 0.625, 0.7933, 0.625, 0.9595, 0.375, 0.9595, 0.625, 0.2905, 0.375, 0.2905, 0.375, 0.2905, 0.625, 0.2905, 0.375, 0.75, 0.625, 0.75, 0.625, 0.7933, 0.375, 0.7933, 0.625, 0.5, 0.6683, 0.5, 0.6683, 0.75, 0.625, 0.75, 0.1655, 0.5, 0.3317, 0.5, 0.3317, 0.75, 0.1655, 0.75, 0.375, 0.2905, 0.625, 0.2905, 0.625, 0.4567, 0.375, 0.4567, 0.375, 0.4567, 0.625, 0.4567, 0.625, 0.5, 0.375, 0.5, 0.375, 0.25, 0.625, 0.25, 0.625, 0.2905, 0.375, 0.2905, 0.1655, 0.5, 0.125, 0.5, 0.125, 0.5, 0.1655, 0.5, 0.875, 0.5, 0.8345, 0.5, 0.8345, 0.5, 0.875, 0.5, 0.375, 0.5, 0.3317, 0.5, 0.3317, 0.5, 0.375, 0.5, 0.375, 0.4567, 0.625, 0.4567, 0.625, 0.4567, 0.375, 0.4567, 0.6683, 0.5, 0.625, 0.5, 0.625, 0.5, 0.6683, 0.5, 0.375, 0.25, 0.625, 0.25, 0.625, 0.25, 0.375, 0.25, 0.375, 0.0, 0.625, 0.0, 0.625, 0.25, 0.375, 0.25, 0.625, 0.5, 0.375, 0.5, 0.375, 0.5, 0.625, 0.5, 0.375, 0.5, 0.625, 0.5, 0.625, 0.75, 0.375, 0.75, 0.375, 0.9595, 0.625, 0.9595, 0.625, 1.0, 0.375, 1.0, 0.3317, 0.5, 0.375, 0.5, 0.375, 0.75, 0.3317, 0.75, 0.8345, 0.5, 0.875, 0.5, 0.875, 0.75, 0.8345, 0.75, 0.6683, 0.5, 0.8345, 0.5, 0.8345, 0.75, 0.6683, 0.75, 0.125, 0.5, 0.1655, 0.5, 0.1655, 0.75, 0.125, 0.75, 0.375, 0.7933, 0.625, 0.7933, 0.625, 0.9595, 0.375, 0.9595, 0.625, 0.2905, 0.375, 0.2905, 0.375, 0.2905, 0.625, 0.2905, 0.375, 0.75, 0.625, 0.75, 0.625, 0.7933, 0.375, 0.7933, 0.625, 0.5, 0.6683, 0.5, 0.6683, 0.75, 0.625, 0.75, 0.1655, 0.5, 0.3317, 0.5, 0.3317, 0.75, 0.1655, 0.75, 0.375, 0.2905, 0.625, 0.2905, 0.625, 0.4567, 0.375, 0.4567, 0.375, 0.4567, 0.625, 0.4567, 0.625, 0.5, 0.375, 0.5, 0.375, 0.25, 0.625, 0.25, 0.625, 0.2905, 0.375, 0.2905, 0.1655, 0.5, 0.125, 0.5, 0.125, 0.5, 0.1655, 0.5, 0.875, 0.5, 0.8345, 0.5, 0.8345, 0.5, 0.875, 0.5, 0.375, 0.5, 0.3317, 0.5, 0.3317, 0.5, 0.375, 0.5, 0.375, 0.4567, 0.625, 0.4567, 0.625, 0.4567, 0.375, 0.4567, 0.6683, 0.5, 0.625, 0.5, 0.625, 0.5, 0.6683, 0.5, 0.375, 0.25, 0.625, 0.25, 0.625, 0.25, 0.375, 0.25, 0.375, 0.0, 0.625, 0.0, 0.625, 0.25, 0.375, 0.25, 0.625, 0.5, 0.375, 0.5, 0.375, 0.5, 0.625, 0.5, 0.375, 0.5, 0.625, 0.5, 0.625, 0.75, 0.375, 0.75, 0.375, 0.9595, 0.625, 0.9595, 0.625, 1.0, 0.375, 1.0, 0.3317, 0.5, 0.375, 0.5, 0.375, 0.75, 0.3317, 0.75, 0.8345, 0.5, 0.875, 0.5, 0.875, 0.75, 0.8345, 0.75, 0.6683, 0.5, 0.8345, 0.5, 0.8345, 0.75, 0.6683, 0.75, 0.125, 0.5, 0.1655, 0.5, 0.1655, 0.75, 0.125, 0.75, 0.375, 0.7933, 0.625, 0.7933, 0.625, 0.9595, 0.375, 0.9595, 0.625, 0.2905, 0.375, 0.2905, 0.375, 0.2905, 0.625, 0.2905, 0.375, 0.75, 0.625, 0.75, 0.625, 0.7933, 0.375, 0.7933, 0.625, 0.5, 0.6683, 0.5, 0.6683, 0.75, 0.625, 0.75, 0.1655, 0.5, 0.3317, 0.5, 0.3317, 0.75, 0.1655, 0.75, 0.375, 0.2905, 0.625, 0.2905, 0.625, 0.4567, 0.375, 0.4567, 0.375, 0.4567, 0.625, 0.4567, 0.625, 0.5, 0.375, 0.5, 0.375, 0.25, 0.625, 0.25, 0.625, 0.2905, 0.375, 0.2905, 0.1655, 0.5, 0.125, 0.5, 0.125, 0.5, 0.1655, 0.5, 0.875, 0.5, 0.8345, 0.5, 0.8345, 0.5, 0.875, 0.5, 0.375, 0.5, 0.3317, 0.5, 0.3317, 0.5, 0.375, 0.5, 0.375, 0.4567, 0.625, 0.4567, 0.625, 0.4567, 0.375, 0.4567, 0.6683, 0.5, 0.625, 0.5, 0.625, 0.5, 0.6683, 0.5, 0.375, 0.25, 0.625, 0.25, 0.625, 0.25, 0.375, 0.25, 0.875, 0.75, 0.875, 0.75, 0.625, 0.75, 0.625, 0.75, 0.125, 0.75, 0.125, 0.75, 0.375, 0.75, 0.375, 0.75, 0.625, 0.0, 0.625, 0.0, 0.375, 0.0, 0.375, 0.0, 0.125, 0.75, 0.375, 0.75, 0.375, 0.75, 0.125, 0.75, 0.375, 0.75, 0.375, 0.75, 0.625, 0.75, 0.625, 0.75, 0.625, 0.75, 0.625, 0.75, 0.875, 0.75, 0.875, 0.75, 0.125, 0.75, 0.125, 0.75, 0.375, 0.75, 0.375, 0.75, 0.625, 0.75, 0.875, 0.75, 0.875, 0.75, 0.625, 0.75, 0.375, 0.75, 0.625, 0.75, 0.625, 0.75, 0.375, 0.75, 0.625, 0.0, 0.375, 0.0, 0.375, 0.0, 0.625, 0.0, 0.625, 0.75, 0.625, 0.75, 0.375, 0.75, 0.375, 0.75, 0.625, 0.75, 0.625, 0.75, 0.875, 0.75, 0.875, 0.75, 0.375, 0.75, 0.375, 0.75, 0.625, 0.75, 0.625, 0.75, 0.375, 0.75, 0.375, 0.75, 0.125, 0.75, 0.125, 0.75, 0.375, 0.0, 0.375, 0.0, 0.625, 0.0, 0.625, 0.0, 0.625, 0.0, 0.625, 0.0, 0.375, 0.0, 0.375, 0.0, 0.875, 0.75, 0.875, 0.75, 0.625, 0.75, 0.625, 0.75, 0.125, 0.75, 0.125, 0.75, 0.375, 0.75, 0.375, 0.75, 0.625, 0.0, 0.625, 0.0, 0.375, 0.0, 0.375, 0.0, 0.125, 0.75, 0.375, 0.75, 0.375, 0.75, 0.125, 0.75, 0.375, 0.75, 0.375, 0.75, 0.625, 0.75, 0.625, 0.75, 0.625, 0.75, 0.625, 0.75, 0.875, 0.75, 0.875, 0.75, 0.125, 0.75, 0.125, 0.75, 0.375, 0.75, 0.375, 0.75, 0.625, 0.75, 0.875, 0.75, 0.875, 0.75, 0.625, 0.75, 0.375, 0.75, 0.625, 0.75, 0.625, 0.75, 0.375, 0.75, 0.625, 0.0, 0.375, 0.0, 0.375, 0.0, 0.625, 0.0, 0.625, 0.75, 0.625, 0.75, 0.375, 0.75, 0.375, 0.75, 0.625, 0.75, 0.625, 0.75, 0.875, 0.75, 0.875, 0.75, 0.375, 0.75, 0.375, 0.75, 0.625, 0.75, 0.625, 0.75, 0.375, 0.75, 0.375, 0.75, 0.125, 0.75, 0.125, 0.75, 0.375, 0.0, 0.375, 0.0, 0.625, 0.0, 0.625, 0.0, 0.625, 0.0, 0.625, 0.0, 0.375, 0.0, 0.375, 0.0, 0.875, 0.75, 0.875, 0.75, 0.625, 0.75, 0.625, 0.75, 0.125, 0.75, 0.125, 0.75, 0.375, 0.75, 0.375, 0.75, 0.625, 0.0, 0.625, 0.0, 0.375, 0.0, 0.375, 0.0, 0.125, 0.75, 0.375, 0.75, 0.375, 0.75, 0.125, 0.75, 0.375, 0.75, 0.375, 0.75, 0.625, 0.75, 0.625, 0.75, 0.625, 0.75, 0.625, 0.75, 0.875, 0.75, 0.875, 0.75, 0.125, 0.75, 0.125, 0.75, 0.375, 0.75, 0.375, 0.75, 0.625, 0.75, 0.875, 0.75, 0.875, 0.75, 0.625, 0.75, 0.375, 0.75, 0.625, 0.75, 0.625, 0.75, 0.375, 0.75, 0.625, 0.0, 0.375, 0.0, 0.375, 0.0, 0.625, 0.0, 0.625, 0.75, 0.625, 0.75, 0.375, 0.75, 0.375, 0.75, 0.625, 0.75, 0.625, 0.75, 0.875, 0.75, 0.875, 0.75, 0.375, 0.75, 0.375, 0.75, 0.625, 0.75, 0.625, 0.75, 0.375, 0.75, 0.375, 0.75, 0.125, 0.75, 0.125, 0.75, 0.375, 0.0, 0.375, 0.0, 0.625, 0.0, 0.625, 0.0, 0.625, 0.0, 0.625, 0.0, 0.375, 0.0, 0.375, 0.0, 0.875, 0.75, 0.875, 0.75, 0.625, 0.75, 0.625, 0.75, 0.125, 0.75, 0.125, 0.75, 0.375, 0.75, 0.375, 0.75, 0.625, 0.0, 0.625, 0.0, 0.375, 0.0, 0.375, 0.0, 0.125, 0.75, 0.375, 0.75, 0.375, 0.75, 0.125, 0.75, 0.375, 0.75, 0.375, 0.75, 0.625, 0.75, 0.625, 0.75, 0.625, 0.75, 0.625, 0.75, 0.875, 0.75, 0.875, 0.75, 0.125, 0.75, 0.125, 0.75, 0.375, 0.75, 0.375, 0.75, 0.625, 0.75, 0.875, 0.75, 0.875, 0.75, 0.625, 0.75, 0.375, 0.75, 0.625, 0.75, 0.625, 0.75, 0.375, 0.75, 0.625, 0.0, 0.375, 0.0, 0.375, 0.0, 0.625, 0.0, 0.625, 0.75, 0.625, 0.75, 0.375, 0.75, 0.375, 0.75, 0.625, 0.75, 0.625, 0.75, 0.875, 0.75, 0.875, 0.75, 0.375, 0.75, 0.375, 0.75, 0.625, 0.75, 0.625, 0.75, 0.375, 0.75, 0.375, 0.75, 0.125, 0.75, 0.125, 0.75, 0.375, 0.0, 0.375, 0.0, 0.625, 0.0, 0.625, 0.0, 0.625, 0.0, 0.625, 0.0, 0.375, 0.0, 0.375, 0.0, 0.875, 0.75, 0.875, 0.75, 0.625, 0.75, 0.625, 0.75, 0.125, 0.75, 0.125, 0.75, 0.375, 0.75, 0.375, 0.75, 0.625, 0.0, 0.625, 0.0, 0.375, 0.0, 0.375, 0.0, 0.125, 0.75, 0.375, 0.75, 0.375, 0.75, 0.125, 0.75, 0.375, 0.75, 0.375, 0.75, 0.625, 0.75, 0.625, 0.75, 0.625, 0.75, 0.625, 0.75, 0.875, 0.75, 0.875, 0.75, 0.125, 0.75, 0.125, 0.75, 0.375, 0.75, 0.375, 0.75, 0.625, 0.75, 0.875, 0.75, 0.875, 0.75, 0.625, 0.75, 0.375, 0.75, 0.625, 0.75, 0.625, 0.75, 0.375, 0.75, 0.625, 0.0, 0.375, 0.0, 0.375, 0.0, 0.625, 0.0, 0.625, 0.75, 0.625, 0.75, 0.375, 0.75, 0.375, 0.75, 0.625, 0.75, 0.625, 0.75, 0.875, 0.75, 0.875, 0.75, 0.375, 0.75, 0.375, 0.75, 0.625, 0.75, 0.625, 0.75, 0.375, 0.75, 0.375, 0.75, 0.125, 0.75, 0.125, 0.75, 0.375, 0.0, 0.375, 0.0, 0.625, 0.0, 0.625, 0.0, 0.625, 0.0, 0.625, 0.0, 0.375, 0.0, 0.375, 0.0, 0.375, 0.0, 0.625, 0.0, 0.625, 0.25, 0.375, 0.25, 0.375, 0.25, 0.625, 0.25, 0.625, 0.5, 0.375, 0.5, 0.375, 0.5, 0.625, 0.5, 0.625, 0.75, 0.375, 0.75, 0.375, 0.75, 0.625, 0.75, 0.625, 1.0, 0.375, 1.0, 0.125, 0.5, 0.375, 0.5, 0.375, 0.75, 0.125, 0.75, 0.625, 0.5, 0.875, 0.5, 0.875, 0.75, 0.625, 0.75, 0.375, 0.0, 0.625, 0.0, 0.625, 0.25, 0.375, 0.25, 0.375, 0.25, 0.625, 0.25, 0.625, 0.5, 0.375, 0.5, 0.375, 0.5, 0.625, 0.5, 0.625, 0.75, 0.375, 0.75, 0.375, 0.75, 0.625, 0.75, 0.625, 1.0, 0.375, 1.0, 0.125, 0.5, 0.375, 0.5, 0.375, 0.75, 0.125, 0.75, 0.625, 0.5, 0.875, 0.5, 0.875, 0.75, 0.625, 0.75, 0.375, 0.0, 0.625, 0.0, 0.625, 0.25, 0.375, 0.25, 0.375, 0.25, 0.625, 0.25, 0.625, 0.5, 0.375, 0.5, 0.375, 0.5, 0.625, 0.5, 0.625, 0.75, 0.375, 0.75, 0.375, 0.75, 0.625, 0.75, 0.625, 1.0, 0.375, 1.0, 0.125, 0.5, 0.375, 0.5, 0.375, 0.75, 0.125, 0.75, 0.625, 0.5, 0.875, 0.5, 0.875, 0.75, 0.625, 0.75, 0.375, 0.0, 0.625, 0.0, 0.625, 0.25, 0.375, 0.25, 0.375, 0.25, 0.625, 0.25, 0.625, 0.5, 0.375, 0.5, 0.375, 0.5, 0.625, 0.5, 0.625, 0.75, 0.375, 0.75, 0.375, 0.75, 0.625, 0.75, 0.625, 1.0, 0.375, 1.0, 0.125, 0.5, 0.375, 0.5, 0.375, 0.75, 0.125, 0.75, 0.625, 0.5, 0.875, 0.5, 0.875, 0.75, 0.625, 0.75, 0.375, 0.0, 0.625, 0.0, 0.625, 0.25, 0.375, 0.25, 0.375, 0.25, 0.625, 0.25, 0.625, 0.5, 0.375, 0.5, 0.375, 0.5, 0.625, 0.5, 0.625, 0.75, 0.375, 0.75, 0.375, 0.75, 0.625, 0.75, 0.625, 1.0, 0.375, 1.0, 0.125, 0.5, 0.375, 0.5, 0.375, 0.75, 0.125, 0.75, 0.625, 0.5, 0.875, 0.5, 0.875, 0.75, 0.625, 0.75, 0.475, 0.0, 0.475, 0.0, 0.475, 0.0, 0.475, 0.0, 0.475, 1.0, 0.475, 0.75, 0.475, 0.75, 0.475, 1.0, 0.475, 0.75, 0.475, 0.75, 0.475, 0.75, 0.475, 0.75, 0.475, 0.0, 0.475, 0.0, 0.475, 0.0, 0.475, 0.0, 0.475, 0.75, 0.475, 1.0, 0.475, 1.0, 0.475, 0.75, 0.475, 0.75, 0.475, 1.0, 0.475, 1.0, 0.475, 0.75, 0.475, 0.75, 0.475, 0.75, 0.475, 0.75, 0.475, 0.75, 0.475, 1.0, 0.475, 0.75, 0.475, 0.75, 0.475, 1.0])
me_cube.materials.append(mat_filecabinet1)
me_cube.materials.append(mat_filecabinet2)
me_cube.materials.append(mat_filecabinet3)
me_cube.materials.append(mat_filecabinet4)
me_cube.use_remesh_preserve_volume = False
me_cube.use_remesh_preserve_attributes = False
me_cube.use_mirror_vertex_groups = False
me_cube.update()

# ---- objects
ob_cube = bpy.data.objects.new('Cube', me_cube)

# ---- transforms, parenting, visibility, modifiers, constraints
ob_cube.location = (0.0, 0.0, 0.0)
ob_cube.lock_rotations_4d = False
ob_cube.empty_display_type = 'ARROWS'
ob_cube.lineart.crease_threshold = 0.0

# ---- collection membership
col_collection.objects.link(ob_cube)

# ---- scene / render settings (as saved in the file)
scene.frame_start = 1; scene.frame_end = 250; scene.frame_set(1)
scene.render.engine = 'BLENDER_EEVEE_NEXT'
scene.cycles.use_denoising = False
scene.cycles.samples = 128
scene.cycles.sampling_pattern = 'TABULATED_SOBOL'
scene.cycles.use_adaptive_sampling = False
scene.cycles.use_light_tree = False
scene.view_settings.view_transform = 'Filmic'
bpy.context.view_layer.update()

# ---- added for rendering (the .blend has no active camera and no usable light): camera, sun
cam_auto = bpy.data.cameras.new('AutoCamera')
cam_auto.lens = 50.0
cam_auto.sensor_width = 36.0
cam_auto.clip_end = 1000.0
ob_auto_camera = bpy.data.objects.new('AutoCamera', cam_auto)
scene.collection.objects.link(ob_auto_camera)
ob_auto_camera.location = (8.80848, -10.3556, 11.4039)
ob_auto_camera.rotation_euler = (1.09748, -7.21219e-08, 0.694738)
scene.camera = ob_auto_camera
light_auto_sun = bpy.data.lights.new('AutoSun', 'SUN')
light_auto_sun.energy = 3.0
light_auto_sun.angle = 0.0523599
ob_auto_sun = bpy.data.objects.new('AutoSun', light_auto_sun)
scene.collection.objects.link(ob_auto_sun)
ob_auto_sun.rotation_euler = (0.872665, 0.174533, 0.523599)
bpy.context.view_layer.update()
